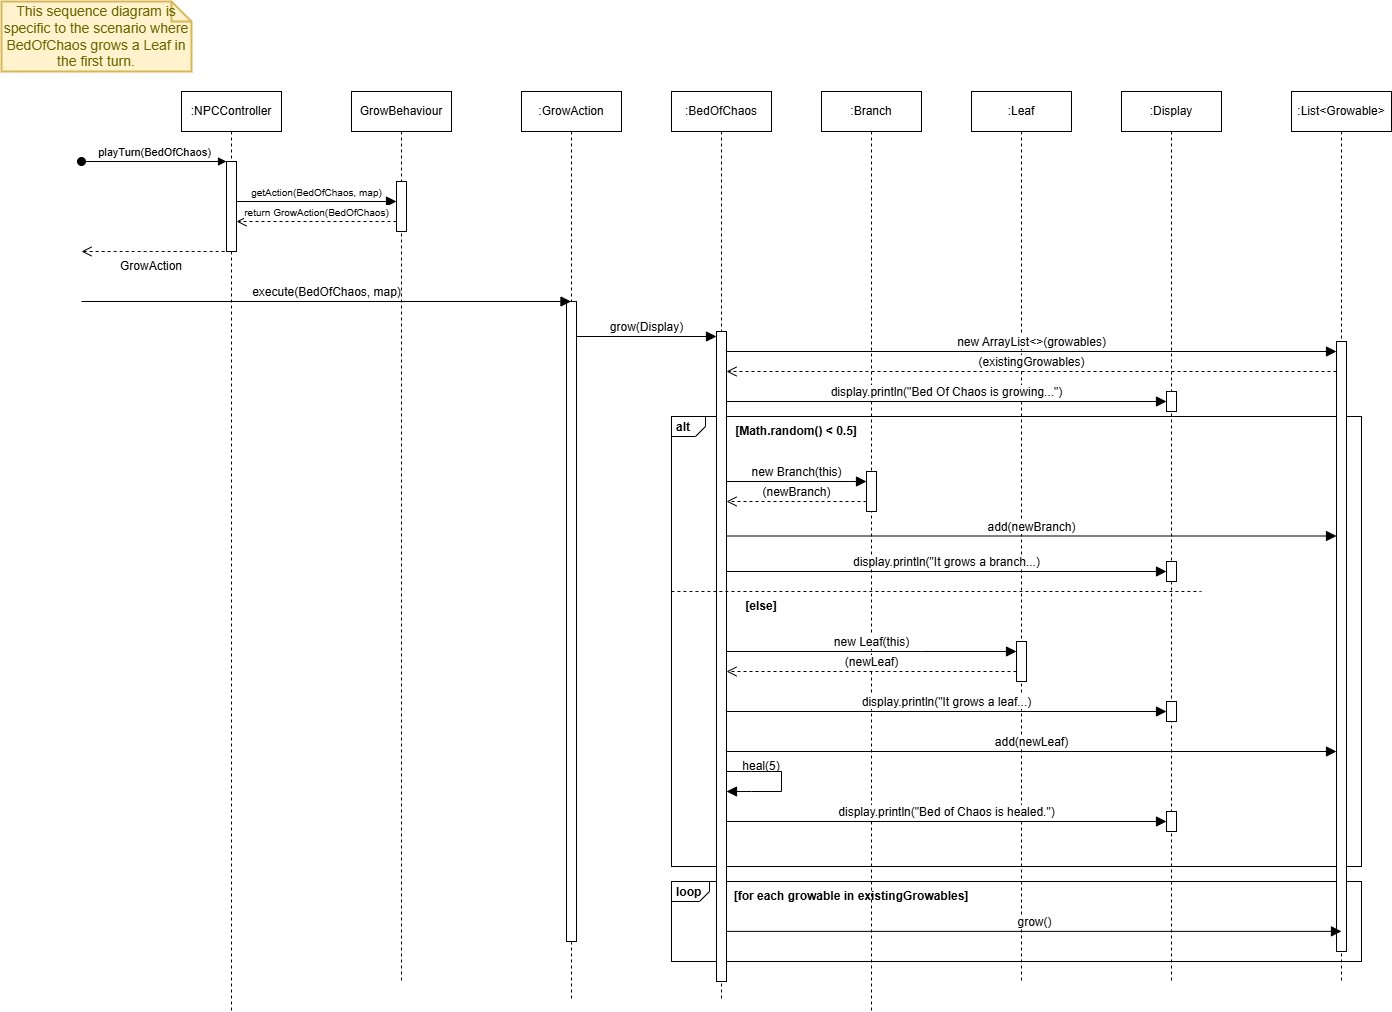

The diagram above was exported from draw.io. Its source (the exported page's mxGraphModel, read from the mxfile embedded in the PNG):
<mxGraphModel dx="456" dy="838" grid="1" gridSize="10" guides="1" tooltips="1" connect="1" arrows="1" fold="1" page="1" pageScale="1" pageWidth="850" pageHeight="1100" math="0" shadow="0">
  <root>
    <mxCell id="0" />
    <mxCell id="1" parent="0" />
    <mxCell id="a9Kz0sbZHYxSCn-sM4g2-70" value="&lt;p style=&quot;margin:0px;margin-top:4px;margin-left:5px;text-align:left;&quot;&gt;&lt;b&gt;loop&lt;/b&gt;&lt;/p&gt;" style="html=1;shape=mxgraph.sysml.package;overflow=fill;labelX=38;align=left;spacingLeft=5;verticalAlign=top;spacingTop=-3;" vertex="1" parent="1">
      <mxGeometry x="710" y="1000" width="690" height="80" as="geometry" />
    </mxCell>
    <mxCell id="aM9ryv3xv72pqoxQDRHE-1" value=":NPCController" style="shape=umlLifeline;perimeter=lifelinePerimeter;whiteSpace=wrap;html=1;container=0;dropTarget=0;collapsible=0;recursiveResize=0;outlineConnect=0;portConstraint=eastwest;newEdgeStyle={&quot;edgeStyle&quot;:&quot;elbowEdgeStyle&quot;,&quot;elbow&quot;:&quot;vertical&quot;,&quot;curved&quot;:0,&quot;rounded&quot;:0};" parent="1" vertex="1">
      <mxGeometry x="220" y="210" width="100" height="920" as="geometry" />
    </mxCell>
    <mxCell id="aM9ryv3xv72pqoxQDRHE-2" value="" style="html=1;points=[];perimeter=orthogonalPerimeter;outlineConnect=0;targetShapes=umlLifeline;portConstraint=eastwest;newEdgeStyle={&quot;edgeStyle&quot;:&quot;elbowEdgeStyle&quot;,&quot;elbow&quot;:&quot;vertical&quot;,&quot;curved&quot;:0,&quot;rounded&quot;:0};" parent="aM9ryv3xv72pqoxQDRHE-1" vertex="1">
      <mxGeometry x="45" y="70" width="10" height="90" as="geometry" />
    </mxCell>
    <mxCell id="aM9ryv3xv72pqoxQDRHE-3" value="playTurn(BedOfChaos)" style="html=1;verticalAlign=bottom;startArrow=oval;endArrow=block;startSize=8;edgeStyle=elbowEdgeStyle;elbow=vertical;curved=0;rounded=0;" parent="aM9ryv3xv72pqoxQDRHE-1" target="aM9ryv3xv72pqoxQDRHE-2" edge="1">
      <mxGeometry relative="1" as="geometry">
        <mxPoint x="-100" y="70" as="sourcePoint" />
      </mxGeometry>
    </mxCell>
    <mxCell id="a9Kz0sbZHYxSCn-sM4g2-1" value="This sequence diagram is specific to the scenario where BedOfChaos grows a Leaf in the first turn." style="shape=note;strokeWidth=2;fontSize=14;size=20;whiteSpace=wrap;html=1;fillColor=#fff2cc;strokeColor=#d6b656;fontColor=#666600;" vertex="1" parent="1">
      <mxGeometry x="40" y="120" width="190" height="70" as="geometry" />
    </mxCell>
    <mxCell id="a9Kz0sbZHYxSCn-sM4g2-2" value=":GrowAction" style="shape=umlLifeline;perimeter=lifelinePerimeter;whiteSpace=wrap;html=1;container=1;dropTarget=0;collapsible=0;recursiveResize=0;outlineConnect=0;portConstraint=eastwest;newEdgeStyle={&quot;curved&quot;:0,&quot;rounded&quot;:0};" vertex="1" parent="1">
      <mxGeometry x="560" y="210" width="100" height="910" as="geometry" />
    </mxCell>
    <mxCell id="a9Kz0sbZHYxSCn-sM4g2-15" value="" style="html=1;points=[[0,0,0,0,5],[0,1,0,0,-5],[1,0,0,0,5],[1,1,0,0,-5]];perimeter=orthogonalPerimeter;outlineConnect=0;targetShapes=umlLifeline;portConstraint=eastwest;newEdgeStyle={&quot;curved&quot;:0,&quot;rounded&quot;:0};" vertex="1" parent="a9Kz0sbZHYxSCn-sM4g2-2">
      <mxGeometry x="45" y="210" width="10" height="640" as="geometry" />
    </mxCell>
    <mxCell id="a9Kz0sbZHYxSCn-sM4g2-28" value="&lt;p style=&quot;margin:0px;margin-top:4px;margin-left:5px;text-align:left;&quot;&gt;&lt;b&gt;alt&lt;/b&gt;&lt;/p&gt;" style="html=1;shape=mxgraph.sysml.package;overflow=fill;labelX=34;align=left;spacingLeft=5;verticalAlign=top;spacingTop=-3;" vertex="1" parent="1">
      <mxGeometry x="710" y="535" width="690" height="450" as="geometry" />
    </mxCell>
    <mxCell id="a9Kz0sbZHYxSCn-sM4g2-3" value=":BedOfChaos" style="shape=umlLifeline;perimeter=lifelinePerimeter;whiteSpace=wrap;html=1;container=1;dropTarget=0;collapsible=0;recursiveResize=0;outlineConnect=0;portConstraint=eastwest;newEdgeStyle={&quot;curved&quot;:0,&quot;rounded&quot;:0};" vertex="1" parent="1">
      <mxGeometry x="710" y="210" width="100" height="910" as="geometry" />
    </mxCell>
    <mxCell id="a9Kz0sbZHYxSCn-sM4g2-17" value="" style="html=1;points=[[0,0,0,0,5],[0,1,0,0,-5],[1,0,0,0,5],[1,1,0,0,-5]];perimeter=orthogonalPerimeter;outlineConnect=0;targetShapes=umlLifeline;portConstraint=eastwest;newEdgeStyle={&quot;curved&quot;:0,&quot;rounded&quot;:0};" vertex="1" parent="a9Kz0sbZHYxSCn-sM4g2-3">
      <mxGeometry x="45" y="240" width="10" height="650" as="geometry" />
    </mxCell>
    <mxCell id="a9Kz0sbZHYxSCn-sM4g2-4" value=":Branch" style="shape=umlLifeline;perimeter=lifelinePerimeter;whiteSpace=wrap;html=1;container=1;dropTarget=0;collapsible=0;recursiveResize=0;outlineConnect=0;portConstraint=eastwest;newEdgeStyle={&quot;curved&quot;:0,&quot;rounded&quot;:0};" vertex="1" parent="1">
      <mxGeometry x="860" y="210" width="100" height="920" as="geometry" />
    </mxCell>
    <mxCell id="a9Kz0sbZHYxSCn-sM4g2-31" value="" style="html=1;points=[[0,0,0,0,5],[0,1,0,0,-5],[1,0,0,0,5],[1,1,0,0,-5]];perimeter=orthogonalPerimeter;outlineConnect=0;targetShapes=umlLifeline;portConstraint=eastwest;newEdgeStyle={&quot;curved&quot;:0,&quot;rounded&quot;:0};" vertex="1" parent="a9Kz0sbZHYxSCn-sM4g2-4">
      <mxGeometry x="45" y="380" width="10" height="40" as="geometry" />
    </mxCell>
    <mxCell id="a9Kz0sbZHYxSCn-sM4g2-5" value=":Leaf" style="shape=umlLifeline;perimeter=lifelinePerimeter;whiteSpace=wrap;html=1;container=1;dropTarget=0;collapsible=0;recursiveResize=0;outlineConnect=0;portConstraint=eastwest;newEdgeStyle={&quot;curved&quot;:0,&quot;rounded&quot;:0};" vertex="1" parent="1">
      <mxGeometry x="1010" y="210" width="100" height="890" as="geometry" />
    </mxCell>
    <mxCell id="a9Kz0sbZHYxSCn-sM4g2-39" value="" style="html=1;points=[[0,0,0,0,5],[0,1,0,0,-5],[1,0,0,0,5],[1,1,0,0,-5]];perimeter=orthogonalPerimeter;outlineConnect=0;targetShapes=umlLifeline;portConstraint=eastwest;newEdgeStyle={&quot;curved&quot;:0,&quot;rounded&quot;:0};" vertex="1" parent="a9Kz0sbZHYxSCn-sM4g2-5">
      <mxGeometry x="45" y="550" width="10" height="40" as="geometry" />
    </mxCell>
    <mxCell id="a9Kz0sbZHYxSCn-sM4g2-6" value=":Display" style="shape=umlLifeline;perimeter=lifelinePerimeter;whiteSpace=wrap;html=1;container=1;dropTarget=0;collapsible=0;recursiveResize=0;outlineConnect=0;portConstraint=eastwest;newEdgeStyle={&quot;curved&quot;:0,&quot;rounded&quot;:0};" vertex="1" parent="1">
      <mxGeometry x="1160" y="210" width="100" height="890" as="geometry" />
    </mxCell>
    <mxCell id="a9Kz0sbZHYxSCn-sM4g2-19" value="" style="html=1;points=[[0,0,0,0,5],[0,1,0,0,-5],[1,0,0,0,5],[1,1,0,0,-5]];perimeter=orthogonalPerimeter;outlineConnect=0;targetShapes=umlLifeline;portConstraint=eastwest;newEdgeStyle={&quot;curved&quot;:0,&quot;rounded&quot;:0};" vertex="1" parent="a9Kz0sbZHYxSCn-sM4g2-6">
      <mxGeometry x="45" y="300" width="10" height="20" as="geometry" />
    </mxCell>
    <mxCell id="a9Kz0sbZHYxSCn-sM4g2-34" value="" style="html=1;points=[[0,0,0,0,5],[0,1,0,0,-5],[1,0,0,0,5],[1,1,0,0,-5]];perimeter=orthogonalPerimeter;outlineConnect=0;targetShapes=umlLifeline;portConstraint=eastwest;newEdgeStyle={&quot;curved&quot;:0,&quot;rounded&quot;:0};" vertex="1" parent="a9Kz0sbZHYxSCn-sM4g2-6">
      <mxGeometry x="45" y="470" width="10" height="20" as="geometry" />
    </mxCell>
    <mxCell id="a9Kz0sbZHYxSCn-sM4g2-42" value="" style="html=1;points=[[0,0,0,0,5],[0,1,0,0,-5],[1,0,0,0,5],[1,1,0,0,-5]];perimeter=orthogonalPerimeter;outlineConnect=0;targetShapes=umlLifeline;portConstraint=eastwest;newEdgeStyle={&quot;curved&quot;:0,&quot;rounded&quot;:0};" vertex="1" parent="a9Kz0sbZHYxSCn-sM4g2-6">
      <mxGeometry x="45" y="610" width="10" height="20" as="geometry" />
    </mxCell>
    <mxCell id="a9Kz0sbZHYxSCn-sM4g2-51" value="" style="html=1;points=[[0,0,0,0,5],[0,1,0,0,-5],[1,0,0,0,5],[1,1,0,0,-5]];perimeter=orthogonalPerimeter;outlineConnect=0;targetShapes=umlLifeline;portConstraint=eastwest;newEdgeStyle={&quot;curved&quot;:0,&quot;rounded&quot;:0};" vertex="1" parent="a9Kz0sbZHYxSCn-sM4g2-6">
      <mxGeometry x="45" y="720" width="10" height="20" as="geometry" />
    </mxCell>
    <mxCell id="a9Kz0sbZHYxSCn-sM4g2-7" value="" style="endArrow=none;dashed=1;html=1;rounded=0;fontSize=12;startSize=8;endSize=8;curved=1;endFill=0;startFill=0;startArrow=open;" edge="1" parent="1" target="aM9ryv3xv72pqoxQDRHE-2">
      <mxGeometry width="50" height="50" relative="1" as="geometry">
        <mxPoint x="120" y="370" as="sourcePoint" />
        <mxPoint x="260" y="410" as="targetPoint" />
      </mxGeometry>
    </mxCell>
    <mxCell id="a9Kz0sbZHYxSCn-sM4g2-8" value="GrowAction" style="text;html=1;align=center;verticalAlign=middle;whiteSpace=wrap;rounded=0;" vertex="1" parent="1">
      <mxGeometry x="160" y="370" width="60" height="30" as="geometry" />
    </mxCell>
    <mxCell id="a9Kz0sbZHYxSCn-sM4g2-9" value="GrowBehaviour" style="shape=umlLifeline;perimeter=lifelinePerimeter;whiteSpace=wrap;html=1;container=1;dropTarget=0;collapsible=0;recursiveResize=0;outlineConnect=0;portConstraint=eastwest;newEdgeStyle={&quot;curved&quot;:0,&quot;rounded&quot;:0};" vertex="1" parent="1">
      <mxGeometry x="390" y="210" width="100" height="890" as="geometry" />
    </mxCell>
    <mxCell id="a9Kz0sbZHYxSCn-sM4g2-11" value="" style="html=1;points=[[0,0,0,0,5],[0,1,0,0,-5],[1,0,0,0,5],[1,1,0,0,-5]];perimeter=orthogonalPerimeter;outlineConnect=0;targetShapes=umlLifeline;portConstraint=eastwest;newEdgeStyle={&quot;curved&quot;:0,&quot;rounded&quot;:0};" vertex="1" parent="a9Kz0sbZHYxSCn-sM4g2-9">
      <mxGeometry x="45" y="90" width="10" height="50" as="geometry" />
    </mxCell>
    <mxCell id="a9Kz0sbZHYxSCn-sM4g2-12" value="&lt;font style=&quot;font-size: 10px;&quot;&gt;getAction(BedOfChaos, map)&lt;/font&gt;" style="html=1;verticalAlign=bottom;endArrow=block;curved=0;rounded=0;fontSize=12;startSize=8;endSize=8;" edge="1" parent="1">
      <mxGeometry width="80" relative="1" as="geometry">
        <mxPoint x="275" y="320" as="sourcePoint" />
        <mxPoint x="435" y="320" as="targetPoint" />
        <mxPoint as="offset" />
      </mxGeometry>
    </mxCell>
    <mxCell id="a9Kz0sbZHYxSCn-sM4g2-13" value="&lt;span&gt;&lt;font style=&quot;font-size: 10px;&quot;&gt;return GrowAction(BedOfChaos)&lt;/font&gt;&lt;/span&gt;" style="html=1;verticalAlign=bottom;endArrow=open;dashed=1;endSize=8;curved=0;rounded=0;fontSize=12;" edge="1" parent="1">
      <mxGeometry relative="1" as="geometry">
        <mxPoint x="435" y="340" as="sourcePoint" />
        <mxPoint x="275" y="340" as="targetPoint" />
      </mxGeometry>
    </mxCell>
    <mxCell id="a9Kz0sbZHYxSCn-sM4g2-14" value="execute(BedOfChaos, map)" style="html=1;verticalAlign=bottom;endArrow=block;curved=0;rounded=0;fontSize=12;startSize=8;endSize=8;" edge="1" parent="1">
      <mxGeometry width="80" relative="1" as="geometry">
        <mxPoint x="120" y="420" as="sourcePoint" />
        <mxPoint x="609.5" y="420" as="targetPoint" />
      </mxGeometry>
    </mxCell>
    <mxCell id="a9Kz0sbZHYxSCn-sM4g2-16" value="grow(Display)" style="html=1;verticalAlign=bottom;endArrow=block;curved=0;rounded=0;fontSize=12;startSize=8;endSize=8;entryX=0;entryY=0;entryDx=0;entryDy=5;entryPerimeter=0;" edge="1" parent="1" source="a9Kz0sbZHYxSCn-sM4g2-15" target="a9Kz0sbZHYxSCn-sM4g2-17">
      <mxGeometry width="80" relative="1" as="geometry">
        <mxPoint x="605.5" y="440" as="sourcePoint" />
        <mxPoint x="750" y="440" as="targetPoint" />
      </mxGeometry>
    </mxCell>
    <mxCell id="a9Kz0sbZHYxSCn-sM4g2-18" value="display.println(&quot;Bed Of Chaos is growing...&quot;)" style="html=1;verticalAlign=bottom;endArrow=block;curved=0;rounded=0;fontSize=12;startSize=8;endSize=8;" edge="1" parent="1">
      <mxGeometry width="80" relative="1" as="geometry">
        <mxPoint x="765" y="520" as="sourcePoint" />
        <mxPoint x="1205" y="520" as="targetPoint" />
      </mxGeometry>
    </mxCell>
    <mxCell id="a9Kz0sbZHYxSCn-sM4g2-29" value="" style="endArrow=none;dashed=1;html=1;rounded=0;fontSize=12;startSize=8;endSize=8;curved=1;exitX=0;exitY=0.5;exitDx=0;exitDy=0;exitPerimeter=0;entryX=1;entryY=0.5;entryDx=0;entryDy=0;entryPerimeter=0;" edge="1" parent="1">
      <mxGeometry width="50" height="50" relative="1" as="geometry">
        <mxPoint x="710" y="710" as="sourcePoint" />
        <mxPoint x="1240" y="710" as="targetPoint" />
      </mxGeometry>
    </mxCell>
    <mxCell id="a9Kz0sbZHYxSCn-sM4g2-30" value="new Branch(this)" style="html=1;verticalAlign=bottom;endArrow=block;curved=0;rounded=0;fontSize=12;startSize=8;endSize=8;" edge="1" parent="1">
      <mxGeometry width="80" relative="1" as="geometry">
        <mxPoint x="765" y="600" as="sourcePoint" />
        <mxPoint x="905" y="600" as="targetPoint" />
        <mxPoint as="offset" />
      </mxGeometry>
    </mxCell>
    <mxCell id="a9Kz0sbZHYxSCn-sM4g2-33" value="display.println(&quot;It grows a branch...)" style="html=1;verticalAlign=bottom;endArrow=block;curved=0;rounded=0;fontSize=12;startSize=8;endSize=8;" edge="1" parent="1">
      <mxGeometry width="80" relative="1" as="geometry">
        <mxPoint x="765" y="690" as="sourcePoint" />
        <mxPoint x="1205" y="690" as="targetPoint" />
      </mxGeometry>
    </mxCell>
    <mxCell id="a9Kz0sbZHYxSCn-sM4g2-36" value="&lt;b&gt;[Math.random() &amp;lt; 0.5]&lt;/b&gt;" style="text;html=1;align=center;verticalAlign=middle;whiteSpace=wrap;rounded=0;" vertex="1" parent="1">
      <mxGeometry x="750" y="535" width="170" height="30" as="geometry" />
    </mxCell>
    <mxCell id="a9Kz0sbZHYxSCn-sM4g2-37" value="&lt;b&gt;[else]&lt;/b&gt;" style="text;html=1;align=center;verticalAlign=middle;whiteSpace=wrap;rounded=0;" vertex="1" parent="1">
      <mxGeometry x="715" y="710" width="170" height="30" as="geometry" />
    </mxCell>
    <mxCell id="a9Kz0sbZHYxSCn-sM4g2-38" value="new Leaf(this)" style="html=1;verticalAlign=bottom;endArrow=block;curved=0;rounded=0;fontSize=12;startSize=8;endSize=8;" edge="1" parent="1">
      <mxGeometry width="80" relative="1" as="geometry">
        <mxPoint x="765" y="770" as="sourcePoint" />
        <mxPoint x="1055" y="770" as="targetPoint" />
        <Array as="points">
          <mxPoint x="960" y="770" />
        </Array>
      </mxGeometry>
    </mxCell>
    <mxCell id="a9Kz0sbZHYxSCn-sM4g2-41" value="display.println(&quot;It grows a leaf...)" style="html=1;verticalAlign=bottom;endArrow=block;curved=0;rounded=0;fontSize=12;startSize=8;endSize=8;" edge="1" parent="1">
      <mxGeometry width="80" relative="1" as="geometry">
        <mxPoint x="765" y="830" as="sourcePoint" />
        <mxPoint x="1205" y="830" as="targetPoint" />
      </mxGeometry>
    </mxCell>
    <mxCell id="a9Kz0sbZHYxSCn-sM4g2-48" value="" style="html=1;verticalAlign=bottom;endArrow=block;curved=0;rounded=0;fontSize=12;startSize=8;endSize=8;" edge="1" parent="1">
      <mxGeometry width="80" relative="1" as="geometry">
        <mxPoint x="765" y="890" as="sourcePoint" />
        <mxPoint x="765" y="910" as="targetPoint" />
        <Array as="points">
          <mxPoint x="790" y="890" />
          <mxPoint x="810" y="890" />
          <mxPoint x="820" y="890" />
          <mxPoint x="820" y="910" />
          <mxPoint x="790" y="910" />
        </Array>
      </mxGeometry>
    </mxCell>
    <mxCell id="a9Kz0sbZHYxSCn-sM4g2-49" value="heal(5)" style="text;html=1;align=center;verticalAlign=middle;whiteSpace=wrap;rounded=0;" vertex="1" parent="1">
      <mxGeometry x="770" y="870" width="60" height="30" as="geometry" />
    </mxCell>
    <mxCell id="a9Kz0sbZHYxSCn-sM4g2-50" value="display.println(&quot;Bed of Chaos is healed.&quot;)" style="html=1;verticalAlign=bottom;endArrow=block;curved=0;rounded=0;fontSize=12;startSize=8;endSize=8;entryX=0;entryY=0;entryDx=0;entryDy=5;entryPerimeter=0;" edge="1" parent="1">
      <mxGeometry width="80" relative="1" as="geometry">
        <mxPoint x="765" y="940" as="sourcePoint" />
        <mxPoint x="1205" y="940" as="targetPoint" />
      </mxGeometry>
    </mxCell>
    <mxCell id="a9Kz0sbZHYxSCn-sM4g2-57" value=":List&amp;lt;Growable&amp;gt;" style="shape=umlLifeline;perimeter=lifelinePerimeter;whiteSpace=wrap;html=1;container=1;dropTarget=0;collapsible=0;recursiveResize=0;outlineConnect=0;portConstraint=eastwest;newEdgeStyle={&quot;curved&quot;:0,&quot;rounded&quot;:0};" vertex="1" parent="1">
      <mxGeometry x="1330" y="210" width="100" height="890" as="geometry" />
    </mxCell>
    <mxCell id="a9Kz0sbZHYxSCn-sM4g2-66" value="" style="html=1;points=[[0,0,0,0,5],[0,1,0,0,-5],[1,0,0,0,5],[1,1,0,0,-5]];perimeter=orthogonalPerimeter;outlineConnect=0;targetShapes=umlLifeline;portConstraint=eastwest;newEdgeStyle={&quot;curved&quot;:0,&quot;rounded&quot;:0};" vertex="1" parent="a9Kz0sbZHYxSCn-sM4g2-57">
      <mxGeometry x="45" y="250" width="10" height="610" as="geometry" />
    </mxCell>
    <mxCell id="a9Kz0sbZHYxSCn-sM4g2-58" value="(newBranch)" style="html=1;verticalAlign=bottom;endArrow=open;dashed=1;endSize=8;curved=0;rounded=0;fontSize=12;exitX=0;exitY=1;exitDx=0;exitDy=-5;exitPerimeter=0;" edge="1" parent="1">
      <mxGeometry relative="1" as="geometry">
        <mxPoint x="905" y="620" as="sourcePoint" />
        <mxPoint x="765" y="620" as="targetPoint" />
      </mxGeometry>
    </mxCell>
    <mxCell id="a9Kz0sbZHYxSCn-sM4g2-59" value="add(newBranch)" style="html=1;verticalAlign=bottom;endArrow=block;curved=0;rounded=0;fontSize=12;startSize=8;endSize=8;" edge="1" parent="1">
      <mxGeometry width="80" relative="1" as="geometry">
        <mxPoint x="765" y="654.5" as="sourcePoint" />
        <mxPoint x="1375" y="654.5" as="targetPoint" />
      </mxGeometry>
    </mxCell>
    <mxCell id="a9Kz0sbZHYxSCn-sM4g2-61" value="add(newLeaf)" style="html=1;verticalAlign=bottom;endArrow=block;curved=0;rounded=0;fontSize=12;startSize=8;endSize=8;" edge="1" parent="1">
      <mxGeometry width="80" relative="1" as="geometry">
        <mxPoint x="765" y="870" as="sourcePoint" />
        <mxPoint x="1375" y="870" as="targetPoint" />
      </mxGeometry>
    </mxCell>
    <mxCell id="a9Kz0sbZHYxSCn-sM4g2-64" value="(newLeaf)" style="html=1;verticalAlign=bottom;endArrow=open;dashed=1;endSize=8;curved=0;rounded=0;fontSize=12;exitX=0;exitY=1;exitDx=0;exitDy=-5;exitPerimeter=0;" edge="1" parent="1">
      <mxGeometry relative="1" as="geometry">
        <mxPoint x="1055" y="790" as="sourcePoint" />
        <mxPoint x="765" y="790" as="targetPoint" />
      </mxGeometry>
    </mxCell>
    <mxCell id="a9Kz0sbZHYxSCn-sM4g2-65" value="new ArrayList&amp;lt;&amp;gt;(growables)" style="html=1;verticalAlign=bottom;endArrow=block;curved=0;rounded=0;fontSize=12;startSize=8;endSize=8;" edge="1" parent="1">
      <mxGeometry width="80" relative="1" as="geometry">
        <mxPoint x="765" y="470" as="sourcePoint" />
        <mxPoint x="1375" y="470" as="targetPoint" />
      </mxGeometry>
    </mxCell>
    <mxCell id="a9Kz0sbZHYxSCn-sM4g2-68" value="(existingGrowables)" style="html=1;verticalAlign=bottom;endArrow=open;dashed=1;endSize=8;curved=0;rounded=0;fontSize=12;" edge="1" parent="1" target="a9Kz0sbZHYxSCn-sM4g2-17">
      <mxGeometry relative="1" as="geometry">
        <mxPoint x="1375" y="490" as="sourcePoint" />
        <mxPoint x="780" y="490" as="targetPoint" />
      </mxGeometry>
    </mxCell>
    <mxCell id="a9Kz0sbZHYxSCn-sM4g2-71" value="&lt;b&gt;[for each growable in existingGrowables]&lt;/b&gt;" style="text;html=1;align=center;verticalAlign=middle;whiteSpace=wrap;rounded=0;" vertex="1" parent="1">
      <mxGeometry x="760" y="1000" width="260" height="30" as="geometry" />
    </mxCell>
    <mxCell id="a9Kz0sbZHYxSCn-sM4g2-72" value="grow()" style="html=1;verticalAlign=bottom;endArrow=block;curved=0;rounded=0;fontSize=12;startSize=8;endSize=8;entryX=0.5;entryY=0.967;entryDx=0;entryDy=0;entryPerimeter=0;" edge="1" parent="1" source="a9Kz0sbZHYxSCn-sM4g2-17" target="a9Kz0sbZHYxSCn-sM4g2-66">
      <mxGeometry width="80" relative="1" as="geometry">
        <mxPoint x="780" y="1050" as="sourcePoint" />
        <mxPoint x="860" y="1050" as="targetPoint" />
      </mxGeometry>
    </mxCell>
  </root>
</mxGraphModel>